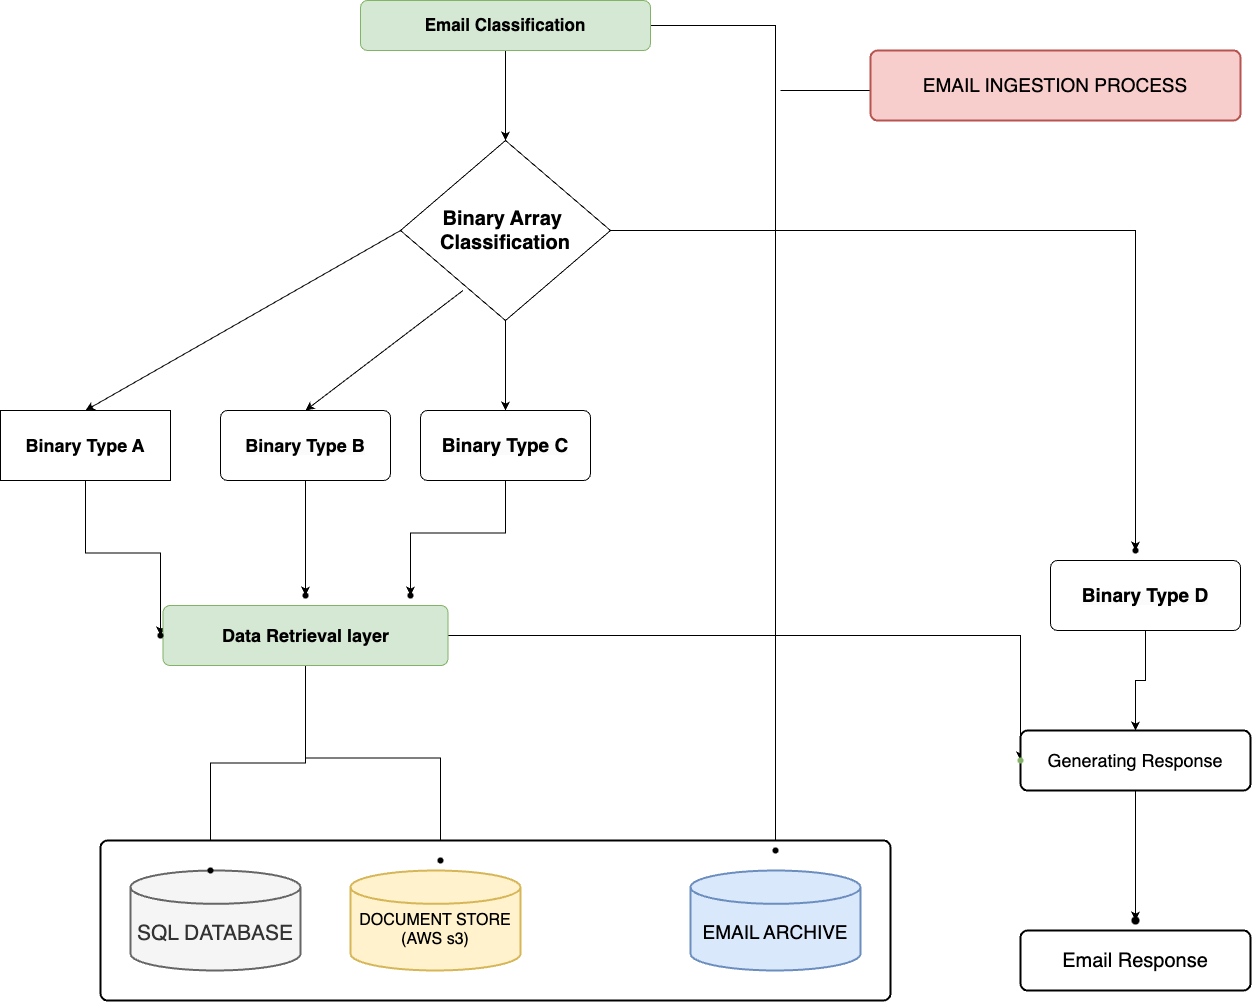

The diagram above was exported from draw.io. Its source (the exported page's mxGraphModel, read from the mxfile embedded in the PNG):
<mxGraphModel dx="3939" dy="1572" grid="1" gridSize="10" guides="1" tooltips="1" connect="1" arrows="1" fold="1" page="1" pageScale="1" pageWidth="1920" pageHeight="1200" math="0" shadow="0">
  <root>
    <mxCell id="0" />
    <mxCell id="1" parent="0" />
    <mxCell id="VmnfHGQ3MLDRiZuFZ4XE-15" value="" style="edgeStyle=orthogonalEdgeStyle;rounded=0;orthogonalLoop=1;jettySize=auto;html=1;" edge="1" parent="1" source="VmnfHGQ3MLDRiZuFZ4XE-1" target="VmnfHGQ3MLDRiZuFZ4XE-2">
      <mxGeometry relative="1" as="geometry" />
    </mxCell>
    <mxCell id="VmnfHGQ3MLDRiZuFZ4XE-34" value="" style="edgeStyle=orthogonalEdgeStyle;rounded=0;orthogonalLoop=1;jettySize=auto;html=1;" edge="1" parent="1" source="VmnfHGQ3MLDRiZuFZ4XE-1" target="VmnfHGQ3MLDRiZuFZ4XE-33">
      <mxGeometry relative="1" as="geometry" />
    </mxCell>
    <mxCell id="VmnfHGQ3MLDRiZuFZ4XE-1" value="&lt;b&gt;&lt;font style=&quot;font-size: 17px;&quot;&gt;Email Classification&lt;/font&gt;&lt;/b&gt;" style="rounded=1;whiteSpace=wrap;html=1;absoluteArcSize=1;arcSize=14;strokeWidth=1;fillColor=#d5e8d4;strokeColor=#82b366;" vertex="1" parent="1">
      <mxGeometry x="710" y="100" width="290" height="50" as="geometry" />
    </mxCell>
    <mxCell id="VmnfHGQ3MLDRiZuFZ4XE-18" value="" style="edgeStyle=orthogonalEdgeStyle;rounded=0;orthogonalLoop=1;jettySize=auto;html=1;" edge="1" parent="1" source="VmnfHGQ3MLDRiZuFZ4XE-2" target="VmnfHGQ3MLDRiZuFZ4XE-5">
      <mxGeometry relative="1" as="geometry" />
    </mxCell>
    <mxCell id="VmnfHGQ3MLDRiZuFZ4XE-29" value="" style="edgeStyle=orthogonalEdgeStyle;rounded=0;orthogonalLoop=1;jettySize=auto;html=1;" edge="1" parent="1" source="VmnfHGQ3MLDRiZuFZ4XE-2" target="VmnfHGQ3MLDRiZuFZ4XE-28">
      <mxGeometry relative="1" as="geometry" />
    </mxCell>
    <mxCell id="VmnfHGQ3MLDRiZuFZ4XE-2" value="&lt;b style=&quot;font-size: 20px;&quot;&gt;&lt;font style=&quot;font-size: 20px;&quot;&gt;Binary Array&amp;nbsp;&lt;/font&gt;&lt;/b&gt;&lt;div style=&quot;&quot;&gt;&lt;b style=&quot;&quot;&gt;&lt;font style=&quot;font-size: 20px;&quot;&gt;Classification&lt;/font&gt;&lt;/b&gt;&lt;/div&gt;" style="strokeWidth=1;html=1;shape=mxgraph.flowchart.decision;whiteSpace=wrap;" vertex="1" parent="1">
      <mxGeometry x="750" y="240" width="210" height="180" as="geometry" />
    </mxCell>
    <mxCell id="VmnfHGQ3MLDRiZuFZ4XE-27" value="" style="edgeStyle=orthogonalEdgeStyle;rounded=0;orthogonalLoop=1;jettySize=auto;html=1;" edge="1" parent="1" source="VmnfHGQ3MLDRiZuFZ4XE-3" target="VmnfHGQ3MLDRiZuFZ4XE-26">
      <mxGeometry relative="1" as="geometry" />
    </mxCell>
    <mxCell id="VmnfHGQ3MLDRiZuFZ4XE-3" value="&lt;b&gt;&lt;font style=&quot;font-size: 18px;&quot;&gt;Binary Type A&lt;/font&gt;&lt;/b&gt;" style="rounded=1;whiteSpace=wrap;html=1;absoluteArcSize=1;arcSize=0;strokeWidth=1;" vertex="1" parent="1">
      <mxGeometry x="350" y="510" width="170" height="70" as="geometry" />
    </mxCell>
    <mxCell id="VmnfHGQ3MLDRiZuFZ4XE-21" value="" style="edgeStyle=orthogonalEdgeStyle;rounded=0;orthogonalLoop=1;jettySize=auto;html=1;" edge="1" parent="1" source="VmnfHGQ3MLDRiZuFZ4XE-4" target="VmnfHGQ3MLDRiZuFZ4XE-20">
      <mxGeometry relative="1" as="geometry" />
    </mxCell>
    <mxCell id="VmnfHGQ3MLDRiZuFZ4XE-4" value="&lt;b style=&quot;forced-color-adjust: none; color: rgb(0, 0, 0); font-family: Helvetica; font-style: normal; font-variant-ligatures: normal; font-variant-caps: normal; letter-spacing: normal; orphans: 2; text-align: center; text-indent: 0px; text-transform: none; widows: 2; word-spacing: 0px; -webkit-text-stroke-width: 0px; white-space: normal; background-color: rgb(251, 251, 251); text-decoration-thickness: initial; text-decoration-style: initial; text-decoration-color: initial;&quot;&gt;&lt;font style=&quot;font-size: 18px;&quot;&gt;Binary Type B&lt;/font&gt;&lt;/b&gt;" style="rounded=1;whiteSpace=wrap;html=1;absoluteArcSize=1;arcSize=14;strokeWidth=1;" vertex="1" parent="1">
      <mxGeometry x="570" y="510" width="170" height="70" as="geometry" />
    </mxCell>
    <mxCell id="VmnfHGQ3MLDRiZuFZ4XE-23" value="" style="edgeStyle=orthogonalEdgeStyle;rounded=0;orthogonalLoop=1;jettySize=auto;html=1;" edge="1" parent="1" source="VmnfHGQ3MLDRiZuFZ4XE-5" target="VmnfHGQ3MLDRiZuFZ4XE-22">
      <mxGeometry relative="1" as="geometry" />
    </mxCell>
    <mxCell id="VmnfHGQ3MLDRiZuFZ4XE-5" value="&lt;b style=&quot;forced-color-adjust: none; color: rgb(0, 0, 0); font-family: Helvetica; font-style: normal; font-variant-ligatures: normal; font-variant-caps: normal; letter-spacing: normal; orphans: 2; text-align: center; text-indent: 0px; text-transform: none; widows: 2; word-spacing: 0px; -webkit-text-stroke-width: 0px; white-space: normal; background-color: rgb(251, 251, 251); text-decoration-thickness: initial; text-decoration-style: initial; text-decoration-color: initial;&quot;&gt;&lt;font style=&quot;font-size: 19px;&quot;&gt;Binary Type C&lt;/font&gt;&lt;/b&gt;" style="rounded=1;whiteSpace=wrap;html=1;absoluteArcSize=1;arcSize=14;strokeWidth=1;" vertex="1" parent="1">
      <mxGeometry x="770" y="510" width="170" height="70" as="geometry" />
    </mxCell>
    <mxCell id="VmnfHGQ3MLDRiZuFZ4XE-46" value="" style="edgeStyle=orthogonalEdgeStyle;rounded=0;orthogonalLoop=1;jettySize=auto;html=1;" edge="1" parent="1" source="VmnfHGQ3MLDRiZuFZ4XE-6" target="VmnfHGQ3MLDRiZuFZ4XE-39">
      <mxGeometry relative="1" as="geometry" />
    </mxCell>
    <mxCell id="VmnfHGQ3MLDRiZuFZ4XE-6" value="&lt;b style=&quot;forced-color-adjust: none; color: rgb(0, 0, 0); font-family: Helvetica; font-style: normal; font-variant-ligatures: normal; font-variant-caps: normal; letter-spacing: normal; orphans: 2; text-align: center; text-indent: 0px; text-transform: none; widows: 2; word-spacing: 0px; -webkit-text-stroke-width: 0px; white-space: normal; background-color: rgb(251, 251, 251); text-decoration-thickness: initial; text-decoration-style: initial; text-decoration-color: initial;&quot;&gt;&lt;font style=&quot;font-size: 19px;&quot;&gt;Binary Type D&lt;/font&gt;&lt;/b&gt;" style="rounded=1;whiteSpace=wrap;html=1;absoluteArcSize=1;arcSize=14;strokeWidth=1;" vertex="1" parent="1">
      <mxGeometry x="1400" y="660" width="190" height="70" as="geometry" />
    </mxCell>
    <mxCell id="VmnfHGQ3MLDRiZuFZ4XE-36" value="" style="edgeStyle=orthogonalEdgeStyle;rounded=0;orthogonalLoop=1;jettySize=auto;html=1;" edge="1" parent="1" source="VmnfHGQ3MLDRiZuFZ4XE-8" target="VmnfHGQ3MLDRiZuFZ4XE-35">
      <mxGeometry relative="1" as="geometry" />
    </mxCell>
    <mxCell id="VmnfHGQ3MLDRiZuFZ4XE-38" value="" style="edgeStyle=orthogonalEdgeStyle;rounded=0;orthogonalLoop=1;jettySize=auto;html=1;" edge="1" parent="1" source="VmnfHGQ3MLDRiZuFZ4XE-8" target="VmnfHGQ3MLDRiZuFZ4XE-37">
      <mxGeometry relative="1" as="geometry" />
    </mxCell>
    <mxCell id="VmnfHGQ3MLDRiZuFZ4XE-44" value="" style="edgeStyle=orthogonalEdgeStyle;rounded=0;orthogonalLoop=1;jettySize=auto;html=1;" edge="1" parent="1" source="VmnfHGQ3MLDRiZuFZ4XE-8" target="VmnfHGQ3MLDRiZuFZ4XE-43">
      <mxGeometry relative="1" as="geometry" />
    </mxCell>
    <mxCell id="VmnfHGQ3MLDRiZuFZ4XE-8" value="&lt;b&gt;&lt;font style=&quot;font-size: 18px;&quot;&gt;Data Retrieval layer&lt;/font&gt;&lt;/b&gt;" style="rounded=1;whiteSpace=wrap;html=1;absoluteArcSize=1;arcSize=14;strokeWidth=1;fillColor=#d5e8d4;strokeColor=#82b366;" vertex="1" parent="1">
      <mxGeometry x="512.5" y="705" width="285" height="60" as="geometry" />
    </mxCell>
    <mxCell id="VmnfHGQ3MLDRiZuFZ4XE-9" value="" style="rounded=1;whiteSpace=wrap;html=1;absoluteArcSize=1;arcSize=14;strokeWidth=2;" vertex="1" parent="1">
      <mxGeometry x="450" y="940" width="790" height="160" as="geometry" />
    </mxCell>
    <mxCell id="VmnfHGQ3MLDRiZuFZ4XE-10" value="&lt;div style=&quot;font-size: 21px;&quot;&gt;&lt;font style=&quot;font-size: 21px;&quot;&gt;&lt;br&gt;&lt;/font&gt;&lt;/div&gt;&lt;font style=&quot;font-size: 21px;&quot;&gt;SQL DATABASE&lt;/font&gt;" style="strokeWidth=2;html=1;shape=mxgraph.flowchart.database;whiteSpace=wrap;fillColor=#f5f5f5;fontColor=#333333;strokeColor=#666666;" vertex="1" parent="1">
      <mxGeometry x="480" y="970" width="170" height="100" as="geometry" />
    </mxCell>
    <mxCell id="VmnfHGQ3MLDRiZuFZ4XE-12" value="&lt;div style=&quot;font-size: 16px;&quot;&gt;&lt;font style=&quot;font-size: 16px;&quot;&gt;&lt;br&gt;&lt;/font&gt;&lt;/div&gt;&lt;font style=&quot;font-size: 16px;&quot;&gt;DOCUMENT STORE &lt;br&gt;(AWS s3)&lt;/font&gt;" style="strokeWidth=2;html=1;shape=mxgraph.flowchart.database;whiteSpace=wrap;fillColor=#fff2cc;strokeColor=#d6b656;" vertex="1" parent="1">
      <mxGeometry x="700" y="970" width="170" height="100" as="geometry" />
    </mxCell>
    <mxCell id="VmnfHGQ3MLDRiZuFZ4XE-13" value="&lt;div style=&quot;font-size: 19px;&quot;&gt;&lt;font style=&quot;font-size: 19px;&quot;&gt;&lt;br&gt;&lt;/font&gt;&lt;/div&gt;&lt;font style=&quot;font-size: 19px;&quot;&gt;EMAIL ARCHIVE&lt;/font&gt;" style="strokeWidth=2;html=1;shape=mxgraph.flowchart.database;whiteSpace=wrap;fillColor=#dae8fc;strokeColor=#6c8ebf;" vertex="1" parent="1">
      <mxGeometry x="1040" y="970" width="170" height="100" as="geometry" />
    </mxCell>
    <mxCell id="VmnfHGQ3MLDRiZuFZ4XE-14" value="" style="endArrow=classic;html=1;rounded=0;exitX=0;exitY=0.5;exitDx=0;exitDy=0;exitPerimeter=0;entryX=0.5;entryY=0;entryDx=0;entryDy=0;" edge="1" parent="1" source="VmnfHGQ3MLDRiZuFZ4XE-2" target="VmnfHGQ3MLDRiZuFZ4XE-3">
      <mxGeometry width="50" height="50" relative="1" as="geometry">
        <mxPoint x="740" y="340" as="sourcePoint" />
        <mxPoint x="440" y="510" as="targetPoint" />
      </mxGeometry>
    </mxCell>
    <mxCell id="VmnfHGQ3MLDRiZuFZ4XE-19" value="" style="endArrow=classic;html=1;rounded=0;exitX=0;exitY=0.5;exitDx=0;exitDy=0;exitPerimeter=0;entryX=0.5;entryY=0;entryDx=0;entryDy=0;" edge="1" parent="1" target="VmnfHGQ3MLDRiZuFZ4XE-4">
      <mxGeometry width="50" height="50" relative="1" as="geometry">
        <mxPoint x="812.5" y="390" as="sourcePoint" />
        <mxPoint x="497.5" y="570" as="targetPoint" />
      </mxGeometry>
    </mxCell>
    <mxCell id="VmnfHGQ3MLDRiZuFZ4XE-20" value="" style="shape=waypoint;sketch=0;size=6;pointerEvents=1;points=[];fillColor=default;resizable=0;rotatable=0;perimeter=centerPerimeter;snapToPoint=1;rounded=1;arcSize=14;strokeWidth=1;" vertex="1" parent="1">
      <mxGeometry x="645" y="685" width="20" height="20" as="geometry" />
    </mxCell>
    <mxCell id="VmnfHGQ3MLDRiZuFZ4XE-22" value="" style="shape=waypoint;sketch=0;size=6;pointerEvents=1;points=[];fillColor=default;resizable=0;rotatable=0;perimeter=centerPerimeter;snapToPoint=1;rounded=1;arcSize=14;strokeWidth=1;" vertex="1" parent="1">
      <mxGeometry x="750" y="685" width="20" height="20" as="geometry" />
    </mxCell>
    <mxCell id="VmnfHGQ3MLDRiZuFZ4XE-26" value="" style="shape=waypoint;sketch=0;size=6;pointerEvents=1;points=[];fillColor=default;resizable=0;rotatable=0;perimeter=centerPerimeter;snapToPoint=1;rounded=1;arcSize=0;strokeWidth=1;" vertex="1" parent="1">
      <mxGeometry x="500" y="725" width="20" height="20" as="geometry" />
    </mxCell>
    <mxCell id="VmnfHGQ3MLDRiZuFZ4XE-28" value="" style="shape=waypoint;sketch=0;size=6;pointerEvents=1;points=[];fillColor=default;resizable=0;rotatable=0;perimeter=centerPerimeter;snapToPoint=1;strokeWidth=1;" vertex="1" parent="1">
      <mxGeometry x="1475" y="640" width="20" height="20" as="geometry" />
    </mxCell>
    <mxCell id="VmnfHGQ3MLDRiZuFZ4XE-33" value="" style="shape=waypoint;sketch=0;size=6;pointerEvents=1;points=[];fillColor=default;resizable=0;rotatable=0;perimeter=centerPerimeter;snapToPoint=1;rounded=1;arcSize=14;strokeWidth=1;" vertex="1" parent="1">
      <mxGeometry x="1115" y="940" width="20" height="20" as="geometry" />
    </mxCell>
    <mxCell id="VmnfHGQ3MLDRiZuFZ4XE-35" value="" style="shape=waypoint;sketch=0;size=6;pointerEvents=1;points=[];fillColor=default;resizable=0;rotatable=0;perimeter=centerPerimeter;snapToPoint=1;rounded=1;arcSize=14;strokeWidth=1;" vertex="1" parent="1">
      <mxGeometry x="550" y="960" width="20" height="20" as="geometry" />
    </mxCell>
    <mxCell id="VmnfHGQ3MLDRiZuFZ4XE-37" value="" style="shape=waypoint;sketch=0;size=6;pointerEvents=1;points=[];fillColor=default;resizable=0;rotatable=0;perimeter=centerPerimeter;snapToPoint=1;rounded=1;arcSize=14;strokeWidth=1;" vertex="1" parent="1">
      <mxGeometry x="780" y="950" width="20" height="20" as="geometry" />
    </mxCell>
    <mxCell id="VmnfHGQ3MLDRiZuFZ4XE-48" value="" style="edgeStyle=orthogonalEdgeStyle;rounded=0;orthogonalLoop=1;jettySize=auto;html=1;" edge="1" parent="1" source="VmnfHGQ3MLDRiZuFZ4XE-39" target="VmnfHGQ3MLDRiZuFZ4XE-47">
      <mxGeometry relative="1" as="geometry" />
    </mxCell>
    <mxCell id="VmnfHGQ3MLDRiZuFZ4XE-39" value="&lt;font style=&quot;font-size: 18px;&quot;&gt;Generating Response&lt;/font&gt;" style="rounded=1;whiteSpace=wrap;html=1;absoluteArcSize=1;arcSize=14;strokeWidth=2;" vertex="1" parent="1">
      <mxGeometry x="1370" y="830" width="230" height="60" as="geometry" />
    </mxCell>
    <mxCell id="VmnfHGQ3MLDRiZuFZ4XE-40" value="&lt;font style=&quot;font-size: 20px;&quot;&gt;Email Response&lt;/font&gt;" style="rounded=1;whiteSpace=wrap;html=1;absoluteArcSize=1;arcSize=14;strokeWidth=2;" vertex="1" parent="1">
      <mxGeometry x="1370" y="1030" width="230" height="60" as="geometry" />
    </mxCell>
    <mxCell id="VmnfHGQ3MLDRiZuFZ4XE-41" value="" style="endArrow=none;html=1;rounded=0;" edge="1" parent="1">
      <mxGeometry width="50" height="50" relative="1" as="geometry">
        <mxPoint x="1130" y="190" as="sourcePoint" />
        <mxPoint x="1220" y="190" as="targetPoint" />
      </mxGeometry>
    </mxCell>
    <mxCell id="VmnfHGQ3MLDRiZuFZ4XE-42" value="&lt;font style=&quot;font-size: 19px;&quot;&gt;EMAIL INGESTION PROCESS&lt;/font&gt;" style="rounded=1;whiteSpace=wrap;html=1;absoluteArcSize=1;arcSize=14;strokeWidth=2;fillColor=#f8cecc;strokeColor=#b85450;" vertex="1" parent="1">
      <mxGeometry x="1220" y="150" width="370" height="70" as="geometry" />
    </mxCell>
    <mxCell id="VmnfHGQ3MLDRiZuFZ4XE-43" value="" style="shape=waypoint;sketch=0;size=6;pointerEvents=1;points=[];fillColor=#d5e8d4;resizable=0;rotatable=0;perimeter=centerPerimeter;snapToPoint=1;strokeColor=#82b366;rounded=1;arcSize=14;strokeWidth=1;" vertex="1" parent="1">
      <mxGeometry x="1360" y="850" width="20" height="20" as="geometry" />
    </mxCell>
    <mxCell id="VmnfHGQ3MLDRiZuFZ4XE-47" value="" style="shape=waypoint;sketch=0;size=6;pointerEvents=1;points=[];fillColor=default;resizable=0;rotatable=0;perimeter=centerPerimeter;snapToPoint=1;rounded=1;arcSize=14;strokeWidth=2;" vertex="1" parent="1">
      <mxGeometry x="1475" y="1010" width="20" height="20" as="geometry" />
    </mxCell>
  </root>
</mxGraphModel>